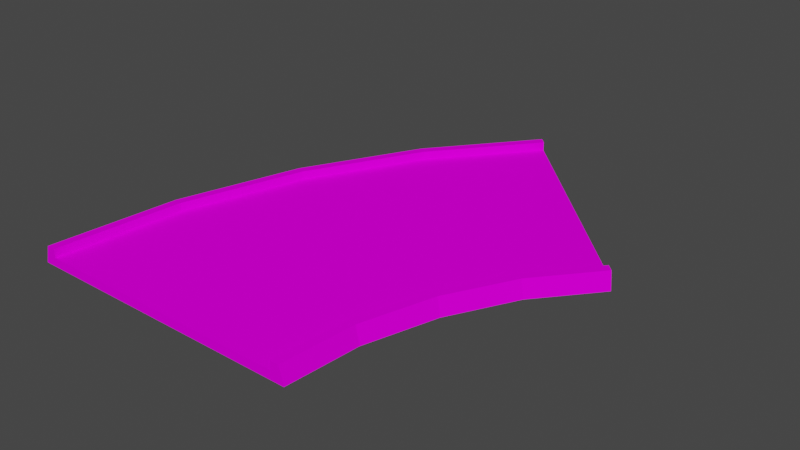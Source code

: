 # Source: turn45Model.blend  (saved by Blender 3.3.6; exported with 4.5.12 LTS)
import bpy
from mathutils import Matrix  # noqa: F401  (used for matrix-valued properties, if any)

bpy.ops.wm.read_factory_settings(use_empty=True)
scene = bpy.context.scene
scene.name = 'Scene'

# ---- collections
col_collection = bpy.data.collections.new('Collection'); scene.collection.children.link(col_collection)

# ---- images (referenced by path relative to the original .blend; pixels are not part of the script)
import os
ASSET_DIR = os.environ.get("B2B_ASSET_DIR", "")  # directory of the original .blend (textures are referenced by path, not embedded)
HERE = os.path.dirname(os.path.abspath(__file__))  # packed textures are extracted next to this script under _unpacked/

def load_image(name, relpath, width, height, colorspace="sRGB"):
    """Load a texture the original file referenced (path relative to the .blend, or extracted next to this script)."""
    p = next((c for c in (os.path.join(HERE, relpath), os.path.join(ASSET_DIR, relpath)) if relpath and os.path.exists(c)), "")
    if p:
        img = bpy.data.images.load(p, check_existing=True)
        img.name = name
    else:  # same state as the original file: an image datablock whose file is absent (Cycles renders it pink)
        img = bpy.data.images.new(name, width, height)
        img.source = "FILE"
        img.filepath = "//" + (relpath or name)
    img.colorspace_settings.name = colorspace
    return img
img_trackset00_trk_sidewall_grass_jpg_006 = load_image('trackset00_trk_sidewall_grass.jpg.006', 'trackset00_trk_sidewall_grass.jpg', 1024, 1024, 'sRGB')
img_trackset00_trk_c1_turn_jpg_006 = load_image('trackset00_trk_c1_turn.jpg.006', 'trackset00_trk_c1_turn.jpg', 1024, 1024, 'sRGB')
img_trackset00_trk_c1_straight_jpg_006 = load_image('trackset00_trk_c1_straight.jpg.006', 'trackset00_trk_c1_straight.jpg', 1024, 1024, 'sRGB')
img_trackset00_trk_startline_jpg_012 = load_image('trackset00_trk_startline.jpg.012', 'trackset00_trk_startline.jpg', 1024, 1024, 'sRGB')

# ---- materials (node trees are filled in below, after node groups)
mat_trackset00_trk_sidewall_grass = bpy.data.materials.new('trackset00_trk_sidewall_grass')
mat_trackset00_trk_sidewall_grass.alpha_threshold = 0.0
mat_trackset00_trk_sidewall_grass.use_transparent_shadow = False
mat_trackset00_trk_sidewall_grass.diffuse_color = (1.0, 1.0, 1.0, 1.0)
mat_trackset00_trk_sidewall_grass.roughness = 0.5
mat_trackset00_trk_c1_turn = bpy.data.materials.new('trackset00_trk_c1_turn')
mat_trackset00_trk_c1_turn.alpha_threshold = 0.0
mat_trackset00_trk_c1_turn.use_transparent_shadow = False
mat_trackset00_trk_c1_turn.diffuse_color = (1.0, 1.0, 1.0, 1.0)
mat_trackset00_trk_c1_turn.roughness = 0.5
mat_trackset00_trk_c1_straight = bpy.data.materials.new('trackset00_trk_c1_straight')
mat_trackset00_trk_c1_straight.alpha_threshold = 0.0
mat_trackset00_trk_c1_straight.use_transparent_shadow = False
mat_trackset00_trk_c1_straight.diffuse_color = (1.0, 1.0, 1.0, 1.0)
mat_trackset00_trk_c1_straight.roughness = 0.5
mat_trackset00_trk_startline = bpy.data.materials.new('trackset00_trk_startline')
mat_trackset00_trk_startline.alpha_threshold = 0.0
mat_trackset00_trk_startline.use_transparent_shadow = False
mat_trackset00_trk_startline.diffuse_color = (1.0, 1.0, 1.0, 1.0)
mat_trackset00_trk_startline.roughness = 0.5

# ---- material node trees
mat_trackset00_trk_sidewall_grass.use_nodes = True; mat_trackset00_trk_sidewall_grass.node_tree.nodes.clear()
_N = mat_trackset00_trk_sidewall_grass.node_tree.nodes; _L = mat_trackset00_trk_sidewall_grass.node_tree.links
n0 = _N.new('ShaderNodeBsdfDiffuse'); n0.name = 'Diffuse BSDF'; n0.location = (0, 0)
n1 = _N.new('ShaderNodeTexImage'); n1.name = 'Image Texture'; n1.location = (0, 0)
n1.image = img_trackset00_trk_sidewall_grass_jpg_006
n2 = _N.new('ShaderNodeOutputMaterial'); n2.name = 'Material Output'; n2.location = (0, 0)
_L.new(n0.outputs[0], n2.inputs[0])
_L.new(n1.outputs[0], n0.inputs[0])
n2.is_active_output = True
mat_trackset00_trk_c1_turn.use_nodes = True; mat_trackset00_trk_c1_turn.node_tree.nodes.clear()
_N = mat_trackset00_trk_c1_turn.node_tree.nodes; _L = mat_trackset00_trk_c1_turn.node_tree.links
n0 = _N.new('ShaderNodeBsdfDiffuse'); n0.name = 'Diffuse BSDF'; n0.location = (0, 0)
n1 = _N.new('ShaderNodeTexImage'); n1.name = 'Image Texture'; n1.location = (0, 0)
n1.image = img_trackset00_trk_c1_turn_jpg_006
n2 = _N.new('ShaderNodeOutputMaterial'); n2.name = 'Material Output'; n2.location = (0, 0)
_L.new(n0.outputs[0], n2.inputs[0])
_L.new(n1.outputs[0], n0.inputs[0])
n2.is_active_output = True
mat_trackset00_trk_c1_straight.use_nodes = True; mat_trackset00_trk_c1_straight.node_tree.nodes.clear()
_N = mat_trackset00_trk_c1_straight.node_tree.nodes; _L = mat_trackset00_trk_c1_straight.node_tree.links
n0 = _N.new('ShaderNodeBsdfDiffuse'); n0.name = 'Diffuse BSDF'; n0.location = (0, 0)
n1 = _N.new('ShaderNodeTexImage'); n1.name = 'Image Texture'; n1.location = (0, 0)
n1.image = img_trackset00_trk_c1_straight_jpg_006
n2 = _N.new('ShaderNodeOutputMaterial'); n2.name = 'Material Output'; n2.location = (0, 0)
_L.new(n0.outputs[0], n2.inputs[0])
_L.new(n1.outputs[0], n0.inputs[0])
n2.is_active_output = True
mat_trackset00_trk_startline.use_nodes = True; mat_trackset00_trk_startline.node_tree.nodes.clear()
_N = mat_trackset00_trk_startline.node_tree.nodes; _L = mat_trackset00_trk_startline.node_tree.links
n0 = _N.new('ShaderNodeBsdfDiffuse'); n0.name = 'Diffuse BSDF'; n0.location = (0, 0)
n1 = _N.new('ShaderNodeTexImage'); n1.name = 'Image Texture'; n1.location = (0, 0)
n1.image = img_trackset00_trk_startline_jpg_012
n2 = _N.new('ShaderNodeOutputMaterial'); n2.name = 'Material Output'; n2.location = (0, 0)
_L.new(n0.outputs[0], n2.inputs[0])
_L.new(n1.outputs[0], n0.inputs[0])
n2.is_active_output = True

# ---- world
world_world = bpy.data.worlds.new('World'); scene.world = world_world
world_world.use_nodes = True; world_world.node_tree.nodes.clear()
_N = world_world.node_tree.nodes; _L = world_world.node_tree.links
n0 = _N.new('ShaderNodeOutputWorld'); n0.name = 'World Output'; n0.location = (300, 300)
n1 = _N.new('ShaderNodeBackground'); n1.name = 'Background'; n1.location = (10, 300)
n1.inputs[0].default_value = (0.05088, 0.05088, 0.05088, 1.0)
_L.new(n1.outputs[0], n0.inputs[0])
n0.is_active_output = True
world_world.color = (0.05088, 0.05088, 0.05088)
world_world.use_sun_shadow = False
world_world.sun_shadow_jitter_overblur = 0.0

# ---- meshes
me_track17_pmd0_mesh_007 = bpy.data.meshes.new('TRACK17.PMD0.mesh.007')
me_track17_pmd0_mesh_007.from_pydata([(24.16, 8.217, 2.0), (23.45, 8.924, 2.0), (23.45, 8.924, 1.0), (2.238, 30.14, 1.0), (18.57, 1.546, 2.0), (17.75, 2.102, 2.0), (18.98, 1.268, 0.0), (14.99, -6.209, 0.0), (14.53, -6.019, 2.0), (13.61, -5.639, 2.0), (13.61, -5.639, 1.0), (17.75, 2.102, 1.0), (-7.805, 19.33, 2.0), (-14.85, 6.149, 2.0), (-15.31, 6.339, 0.0), (-8.217, 19.61, 0.0), (-6.98, 18.77, 1.0), (-6.98, 18.77, 2.0), (12.5, -14.39, 0.0), (12.02, -14.29, 2.0), (-13.93, 5.768, 1.0), (-18.19, -8.283, 1.0), (-18.19, -8.283, 2.0), (-13.93, 5.768, 2.0), (-21.23, -22.9, 0.0), (-19.17, -8.089, 2.0), (-19.65, -7.992, 0.0), (11.04, -14.1, 2.0), (-19.73, -22.9, 1.0), (11.04, -14.1, 1.0), (-20.73, -22.9, 2.0), (-19.73, -22.9, 2.0), (11.77, -22.9, 0.0), (11.27, -22.9, 2.0), (10.27, -22.9, 2.0), (10.27, -22.9, 1.0), (24.51, 7.863, 0.0), (1.178, 31.2, 0.0), (1.531, 30.84, 2.0), (2.238, 30.14, 2.0)], [], [(0, 1, 5, 4), (36, 0, 4, 6), (6, 4, 8, 7), (5, 11, 10, 9), (12, 15, 14, 13), (3, 39, 17, 16), (39, 38, 12, 17), (7, 8, 19, 18), (20, 23, 22, 21), (13, 14, 26, 25), (23, 13, 25, 22), (16, 17, 23, 20), (8, 9, 27, 19), (21, 22, 31, 28), (18, 19, 33, 32), (27, 29, 35, 34), (9, 10, 29, 27), (17, 12, 13, 23), (38, 37, 15, 12), (19, 27, 34, 33), (4, 5, 9, 8), (1, 2, 11, 5), (25, 26, 24, 30), (22, 25, 30, 31), (29, 21, 28, 35), (11, 16, 20, 10), (10, 20, 21, 29), (2, 3, 16, 11), (26, 18, 32, 24), (15, 6, 7, 14), (14, 7, 18, 26), (37, 36, 6, 15), (35, 32, 33, 34), (24, 28, 31, 30), (24, 32, 35, 28), (3, 37, 38, 39), (36, 2, 1, 0), (36, 37, 3, 2)])
me_track17_pmd0_mesh_007.polygons.foreach_set('material_index', [0, 0, 0, 0, 0, 0, 0, 0, 0, 0, 0, 0, 0, 0, 0, 0, 0, 0, 0, 0, 0, 0, 0, 0, 1, 1, 1, 1, 2, 2, 2, 2, 3, 3, 3, 3, 3, 3])
_uv = me_track17_pmd0_mesh_007.uv_layers.new(name='UVMap')
_uv.uv.foreach_set('vector', [0.25, 0.0, 0.5, 0.0, 0.5, 0.5, 0.25, 0.5, 0.75, 0.0, 0.5, 0.0, 0.5, 0.5, 0.75, 0.5, 0.75, 0.0, 0.5, 0.0, 0.5, 0.5, 0.75, 0.5, 0.25, 0.0, 0.0, 0.0, 0.0, 0.5, 0.25, 0.5, 0.5, 0.0, 0.75, 0.0, 0.75, 0.5, 0.5, 0.5, 0.0, 0.0, 0.25, 0.0, 0.25, 0.5, 0.0, 0.5, 0.25, 0.0, 0.5, 0.0, 0.5, 0.5, 0.25, 0.5, 0.75, 0.0, 0.5, 0.0, 0.5, 0.5, 0.75, 0.5, 0.0, 0.0, 0.25, 0.0, 0.25, 0.5, 0.0, 0.5, 0.5, 0.0, 0.75, 0.0, 0.75, 0.5, 0.5, 0.5, 0.25, 0.0, 0.5, 0.0, 0.5, 0.5, 0.25, 0.5, 0.0, 0.0, 0.25, 0.0, 0.25, 0.5, 0.0, 0.5, 0.25, 0.0, 0.5, 0.0, 0.5, 0.5, 0.25, 0.5, 0.0, 0.0, 0.25, 0.0, 0.25, 0.5, 0.0, 0.5, 0.75, 0.0, 0.5, 0.0, 0.5, 0.5, 0.75, 0.5, 0.25, 0.0, 0.0, 0.0, 0.0, 0.5, 0.25, 0.5, 0.25, 0.0, 0.0, 0.0, 0.0, 0.5, 0.25, 0.5, 0.25, 0.0, 0.5, 0.0, 0.5, 0.5, 0.25, 0.5, 0.5, 0.0, 0.75, 0.0, 0.75, 0.5, 0.5, 0.5, 0.25, 0.0, 0.5, 0.0, 0.5, 0.5, 0.25, 0.5, 0.25, 0.0, 0.5, 0.0, 0.5, 0.5, 0.25, 0.5, 0.25, 0.0, 0.0, 0.0, 0.0, 0.5, 0.25, 0.5, 0.5, 0.0, 0.75, 0.0, 0.75, 0.5, 0.5, 0.5, 0.25, 0.0, 0.5, 0.0, 0.5, 0.5, 0.25, 0.5, 1.0, 0.6004, 0.00119, 0.4995, 0.002085, 1.0, 1.001, 0.8982, 1.0, 0.6004, 0.00119, 0.4995, 0.002085, 1.0, 1.001, 0.8982, 1.0, 0.1014, 0.00119, 0.000447, 0.002085, 0.5011, 1.001, 0.3991, 1.0, 0.1014, 0.00119, 0.000447, 0.002085, 0.5011, 1.001, 0.3991, 0.2671, -0.01782, 0.7374, -0.01782, 0.7374, 0.004225, 0.2671, 0.004225, 0.2671, -0.01782, 0.7374, -0.01782, 0.7374, 0.004225, 0.2671, 0.004225, 0.2671, -0.01782, 0.7374, -0.01782, 0.7374, 0.004225, 0.2671, 0.004225, 0.2671, -0.01782, 0.7374, -0.01782, 0.7374, 0.004225, 0.2671, 0.004225, 0.4516, 0.3227, 0.4943, 0.2704, 0.4858, 0.3731, 0.4602, 0.3726, 0.4943, 0.2704, 0.4516, 0.3227, 0.4602, 0.3726, 0.4858, 0.3731, 0.4697, 0.2715, 0.02285, 0.2716, 0.04274, 0.3351, 0.4507, 0.3349, 0.4516, 0.3227, 0.4943, 0.2704, 0.4858, 0.3731, 0.4602, 0.3726, 0.4943, 0.2704, 0.4516, 0.3227, 0.4602, 0.3726, 0.4858, 0.3731, 0.4697, 0.2715, 0.02285, 0.2716, 0.04274, 0.3351, 0.4507, 0.3349])
me_track17_pmd0_mesh_007.materials.append(mat_trackset00_trk_sidewall_grass)
me_track17_pmd0_mesh_007.materials.append(mat_trackset00_trk_c1_turn)
me_track17_pmd0_mesh_007.materials.append(mat_trackset00_trk_c1_straight)
me_track17_pmd0_mesh_007.materials.append(mat_trackset00_trk_startline)
me_track17_pmd0_mesh_007.use_remesh_preserve_volume = False
me_track17_pmd0_mesh_007.use_remesh_preserve_attributes = False
me_track17_pmd0_mesh_007.use_mirror_vertex_groups = False
me_track17_pmd0_mesh_007.update()

# ---- objects
ob_main = bpy.data.objects.new('main', me_track17_pmd0_mesh_007)
ob_z = bpy.data.objects.new('z', None)
ob_z1 = bpy.data.objects.new('z1', None)
ob_empty = bpy.data.objects.new('Empty', None)
ob_empty_005 = bpy.data.objects.new('Empty.005', None)
ob_empty_001 = bpy.data.objects.new('Empty.001', None)
ob_empty_002 = bpy.data.objects.new('Empty.002', None)
ob_empty_003 = bpy.data.objects.new('Empty.003', None)
ob_empty_004 = bpy.data.objects.new('Empty.004', None)
ob_empty_006 = bpy.data.objects.new('Empty.006', None)
ob_empty_007 = bpy.data.objects.new('Empty.007', None)
ob_empty_008 = bpy.data.objects.new('Empty.008', None)
ob_empty_009 = bpy.data.objects.new('Empty.009', None)
ob_empty_010 = bpy.data.objects.new('Empty.010', None)
ob_empty_011 = bpy.data.objects.new('Empty.011', None)

# ---- transforms, parenting, visibility, modifiers, constraints
ob_main.location = (4.729, -1.957, 0.0)
ob_main.lineart.crease_threshold = 0.0
ob_z.location = (1.232e-05, -24.85, 0.0)
ob_z1.location = (17.57, 17.57, 0.0)
ob_empty.parent = ob_empty_010
ob_empty.location = (-19.64, -22.43, 1.0)
ob_empty_005.parent = ob_empty_011
ob_empty_005.location = (10.36, -22.43, 1.0)
ob_empty_001.parent = ob_empty_010
ob_empty_001.location = (-18.11, -8.319, 1.0)
ob_empty_002.parent = ob_empty_010
ob_empty_002.location = (-13.85, 5.733, 1.0)
ob_empty_003.parent = ob_empty_010
ob_empty_003.location = (-6.895, 18.74, 1.0)
ob_empty_004.parent = ob_empty_010
ob_empty_004.location = (2.108, 29.77, 1.0)
ob_empty_006.parent = ob_empty_011
ob_empty_006.location = (11.13, -14.13, 1.0)
ob_empty_007.parent = ob_empty_011
ob_empty_007.location = (13.69, -5.674, 1.0)
ob_empty_008.parent = ob_empty_011
ob_empty_008.location = (17.83, 2.066, 1.0)
ob_empty_009.parent = ob_empty_011
ob_empty_009.location = (23.17, 8.533, 1.0)
ob_empty_010.parent = ob_z
ob_empty_010.matrix_parent_inverse = Matrix(((1.0, -0.0, 0.0, 4.643), (-0.0, 1.0, -0.0, 22.93), (-0.0, 0.0, 1.0, -0.0), (-0.0, 0.0, -0.0, 1.0)))
ob_empty_010.location = (0.0, 0.0, 0.0)
ob_empty_011.parent = ob_z
ob_empty_011.matrix_parent_inverse = Matrix(((1.0, -0.0, 0.0, 4.643), (-0.0, 1.0, -0.0, 22.93), (-0.0, 0.0, 1.0, -0.0), (-0.0, 0.0, -0.0, 1.0)))
ob_empty_011.location = (0.0, 0.0, 0.0)

# ---- collection membership
col_collection.objects.link(ob_main)
col_collection.objects.link(ob_z)
col_collection.objects.link(ob_z1)
col_collection.objects.link(ob_empty)
col_collection.objects.link(ob_empty_005)
col_collection.objects.link(ob_empty_001)
col_collection.objects.link(ob_empty_002)
col_collection.objects.link(ob_empty_003)
col_collection.objects.link(ob_empty_004)
col_collection.objects.link(ob_empty_006)
col_collection.objects.link(ob_empty_007)
col_collection.objects.link(ob_empty_008)
col_collection.objects.link(ob_empty_009)
col_collection.objects.link(ob_empty_010)
col_collection.objects.link(ob_empty_011)

# ---- scene / render settings (as saved in the file)
scene.frame_start = 1; scene.frame_end = 250; scene.frame_set(1)
scene.render.engine = 'BLENDER_EEVEE_NEXT'
scene.cycles.sampling_pattern = 'TABULATED_SOBOL'
scene.cycles.use_light_tree = False
scene.view_settings.view_transform = 'Filmic'
bpy.context.view_layer.update()

# ---- added for rendering (the .blend has no active camera and no usable light): camera, sun
cam_auto = bpy.data.cameras.new('AutoCamera')
cam_auto.lens = 50.0
cam_auto.sensor_width = 36.0
cam_auto.clip_end = 1150.74
ob_auto_camera = bpy.data.objects.new('AutoCamera', cam_auto)
scene.collection.objects.link(ob_auto_camera)
ob_auto_camera.location = (71.9397, -76.4891, 53.4554)
ob_auto_camera.rotation_euler = (1.09748, -7.21219e-08, 0.694738)
scene.camera = ob_auto_camera
light_auto_sun = bpy.data.lights.new('AutoSun', 'SUN')
light_auto_sun.energy = 3.0
light_auto_sun.angle = 0.0523599
ob_auto_sun = bpy.data.objects.new('AutoSun', light_auto_sun)
scene.collection.objects.link(ob_auto_sun)
ob_auto_sun.rotation_euler = (0.872665, 0.174533, 0.523599)
bpy.context.view_layer.update()

